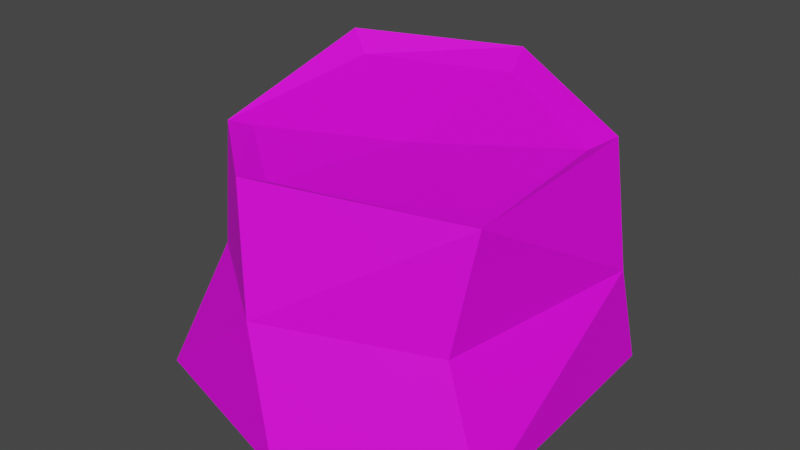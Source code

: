 # Source: Stump00.blend  (saved by Blender 2.82.7; exported with 4.5.12 LTS)
import bpy
from mathutils import Matrix  # noqa: F401  (used for matrix-valued properties, if any)

bpy.ops.wm.read_factory_settings(use_empty=True)
scene = bpy.context.scene
scene.name = 'Scene'

# ---- collections
col_collection = bpy.data.collections.new('Collection'); scene.collection.children.link(col_collection)

# ---- images (referenced by path relative to the original .blend; pixels are not part of the script)
import os
ASSET_DIR = os.environ.get("B2B_ASSET_DIR", "")  # directory of the original .blend (textures are referenced by path, not embedded)
HERE = os.path.dirname(os.path.abspath(__file__))  # packed textures are extracted next to this script under _unpacked/

def load_image(name, relpath, width, height, colorspace="sRGB"):
    """Load a texture the original file referenced (path relative to the .blend, or extracted next to this script)."""
    p = next((c for c in (os.path.join(HERE, relpath), os.path.join(ASSET_DIR, relpath)) if relpath and os.path.exists(c)), "")
    if p:
        img = bpy.data.images.load(p, check_existing=True)
        img.name = name
    else:  # same state as the original file: an image datablock whose file is absent (Cycles renders it pink)
        img = bpy.data.images.new(name, width, height)
        img.source = "FILE"
        img.filepath = "//" + (relpath or name)
    img.colorspace_settings.name = colorspace
    return img
img_0_jpg_001 = load_image('0.jpg.001', '0.jpg', 1024, 1024, 'sRGB')

# ---- materials (node trees are filled in below, after node groups)
mat_materialstump00 = bpy.data.materials.new('MaterialStump00')
mat_materialstump00.use_transparent_shadow = False

# ---- material node trees
mat_materialstump00.use_nodes = True; mat_materialstump00.node_tree.nodes.clear()
_N = mat_materialstump00.node_tree.nodes; _L = mat_materialstump00.node_tree.links
n0 = _N.new('ShaderNodeOutputMaterial'); n0.name = 'Material Output'; n0.location = (300, 300)
n1 = _N.new('ShaderNodeTexImage'); n1.name = 'Image Texture'; n1.location = (-352, 208)
n1.image = img_0_jpg_001
n2 = _N.new('ShaderNodeBsdfPrincipled'); n2.name = 'Principled BSDF'; n2.location = (10, 300)
n2.distribution = 'GGX'
n2.subsurface_method = 'BURLEY'
n2.inputs[2].default_value = 0.7364
n2.inputs[3].default_value = 1.45
n2.inputs[13].default_value = 0.2455
n2.inputs[27].default_value = (0.0, 0.0, 0.0, 1.0)
n2.inputs[28].default_value = 1.0
_L.new(n2.outputs[0], n0.inputs[0])
_L.new(n1.outputs[0], n2.inputs[0])
_L.new(n1.outputs[1], n2.inputs[4])
n0.is_active_output = True

# ---- world
world_world = bpy.data.worlds.new('World'); scene.world = world_world
world_world.use_nodes = True; world_world.node_tree.nodes.clear()
_N = world_world.node_tree.nodes; _L = world_world.node_tree.links
n0 = _N.new('ShaderNodeOutputWorld'); n0.name = 'World Output'; n0.location = (300, 300)
n1 = _N.new('ShaderNodeBackground'); n1.name = 'Background'; n1.location = (10, 300)
n1.inputs[0].default_value = (0.05088, 0.05088, 0.05088, 1.0)
_L.new(n1.outputs[0], n0.inputs[0])
n0.is_active_output = True
world_world.color = (0.05088, 0.05088, 0.05088)
world_world.use_sun_shadow = False
world_world.sun_shadow_jitter_overblur = 0.0

# ---- meshes
me_circle = bpy.data.meshes.new('Circle')
me_circle.from_pydata([(-0.1101, 0.4961, 0.0), (-0.4855, 0.1664, 0.0), (-0.4096, -0.3563, -0.01128), (0.05696, -0.4999, 0.0), (0.4399, -0.3145, 0.0), (0.4096, 0.3297, 0.0), (0.02654, 0.4265, 0.3519), (-0.4196, 0.2518, 0.2778), (-0.3478, -0.2262, 0.2699), (-0.05763, -0.439, 0.2763), (0.3226, -0.2711, 0.2604), (0.4107, 0.2371, 0.2699), (0.02627, 0.341, 0.6076), (-0.2778, 0.1757, 0.6295), (-0.2932, -0.1752, 0.5556), (-0.09433, -0.329, 0.5345), (0.323, -0.1902, 0.5361), (0.3305, 0.1841, 0.5503), (0.009602, -0.009753, 0.5428), (-0.3314, 0.2027, 0.6759), (-0.000736, 0.4235, 0.6432), (-0.3491, -0.1968, 0.5595), (-0.1195, -0.3854, 0.5576), (0.3578, -0.2274, 0.5369), (0.3779, 0.2182, 0.5813)], [], [(0, 6, 11, 5), (4, 10, 9, 3), (2, 8, 7, 1), (5, 11, 10, 4), (3, 9, 8, 2), (1, 7, 6, 0), (11, 24, 23, 10), (9, 22, 21, 8), (7, 19, 20, 6), (6, 20, 24, 11), (10, 23, 22, 9), (8, 21, 19, 7), (12, 18, 17), (16, 18, 15), (14, 18, 13), (17, 18, 16), (15, 18, 14), (13, 18, 12), (12, 20, 19, 13), (13, 19, 21, 14), (14, 21, 22, 15), (15, 22, 23, 16), (16, 23, 24, 17), (17, 24, 20, 12)])
_uv = me_circle.uv_layers.new(name='UVMap')
_uv.uv.foreach_set('vector', [0.09215, 0.9169, 0.1017, 0.9132, 0.1014, 0.8969, 0.09411, 0.8968, 0.08865, 0.8861, 0.0822, 0.891, 0.08341, 0.8997, 0.09032, 0.8945, 0.09157, 0.9121, 0.08381, 0.9132, 0.08244, 0.9249, 0.09, 0.9249, 0.09411, 0.8968, 0.1014, 0.8969, 0.1032, 0.8922, 0.09704, 0.8861, 0.09032, 0.8945, 0.08341, 0.8997, 0.08381, 0.9132, 0.09157, 0.9121, 0.09272, 0.9246, 0.09957, 0.9252, 0.1017, 0.9132, 0.09215, 0.9169, 0.1014, 0.8969, 0.1093, 0.8996, 0.1101, 0.8933, 0.1032, 0.8922, 0.08341, 0.8997, 0.07623, 0.9032, 0.07632, 0.9142, 0.08381, 0.9132, 0.09957, 0.9252, 0.1101, 0.9238, 0.1091, 0.9158, 0.1017, 0.9132, 0.1017, 0.9132, 0.1091, 0.9158, 0.1093, 0.8996, 0.1014, 0.8969, 0.0822, 0.891, 0.07489, 0.8912, 0.07623, 0.9032, 0.08341, 0.8997, 0.08381, 0.9132, 0.07632, 0.9142, 0.07213, 0.9217, 0.08244, 0.9249, 0.2674, 0.9201, 0.2719, 0.9093, 0.2691, 0.8989, 0.2715, 0.8871, 0.2719, 0.9093, 0.2743, 0.9043, 0.2736, 0.9198, 0.2719, 0.9093, 0.2687, 0.9306, 0.2691, 0.8989, 0.2719, 0.9093, 0.2715, 0.8871, 0.2743, 0.9043, 0.2719, 0.9093, 0.2736, 0.9198, 0.2687, 0.9306, 0.2719, 0.9093, 0.2674, 0.9201, 0.07242, 0.913, 0.07135, 0.9156, 0.07213, 0.9217, 0.07324, 0.9194, 0.07324, 0.9194, 0.07213, 0.9217, 0.07632, 0.9142, 0.07619, 0.9128, 0.1114, 0.8874, 0.1112, 0.8858, 0.1104, 0.8966, 0.1112, 0.8966, 0.1112, 0.8966, 0.1104, 0.8966, 0.1112, 0.9104, 0.1114, 0.9086, 0.07491, 0.893, 0.07489, 0.8912, 0.07241, 0.8994, 0.07344, 0.9002, 0.07344, 0.9002, 0.07241, 0.8994, 0.07135, 0.9156, 0.07242, 0.913])
me_circle.materials.append(mat_materialstump00)
me_circle.use_remesh_fix_poles = True
me_circle.use_remesh_preserve_attributes = False
me_circle.use_mirror_vertex_groups = False
me_circle.update()

# ---- objects
ob_stump00 = bpy.data.objects.new('Stump00', me_circle)

# ---- transforms, parenting, visibility, modifiers, constraints
ob_stump00.location = (0.0, 0.0, 0.0)
ob_stump00.lineart.crease_threshold = 0.0
_m = ob_stump00.modifiers.new('Triangulate', 'TRIANGULATE')

# ---- collection membership
col_collection.objects.link(ob_stump00)

# ---- scene / render settings (as saved in the file)
scene.frame_start = 1; scene.frame_end = 250; scene.frame_set(1)
scene.render.engine = 'BLENDER_EEVEE_NEXT'
scene.cycles.use_denoising = False
scene.cycles.samples = 128
scene.cycles.sampling_pattern = 'TABULATED_SOBOL'
scene.cycles.use_adaptive_sampling = False
scene.cycles.use_light_tree = False
scene.view_settings.view_transform = 'Filmic'
bpy.context.view_layer.update()

# ---- added for rendering (the .blend has no active camera and no usable light): camera, sun
cam_auto = bpy.data.cameras.new('AutoCamera')
cam_auto.lens = 50.0
cam_auto.sensor_width = 36.0
cam_auto.clip_end = 1000.0
ob_auto_camera = bpy.data.objects.new('AutoCamera', cam_auto)
scene.collection.objects.link(ob_auto_camera)
ob_auto_camera.location = (1.38667, -1.69324, 1.45988)
ob_auto_camera.rotation_euler = (1.09748, -7.21219e-08, 0.694738)
scene.camera = ob_auto_camera
light_auto_sun = bpy.data.lights.new('AutoSun', 'SUN')
light_auto_sun.energy = 3.0
light_auto_sun.angle = 0.0523599
ob_auto_sun = bpy.data.objects.new('AutoSun', light_auto_sun)
scene.collection.objects.link(ob_auto_sun)
ob_auto_sun.rotation_euler = (0.872665, 0.174533, 0.523599)
bpy.context.view_layer.update()
